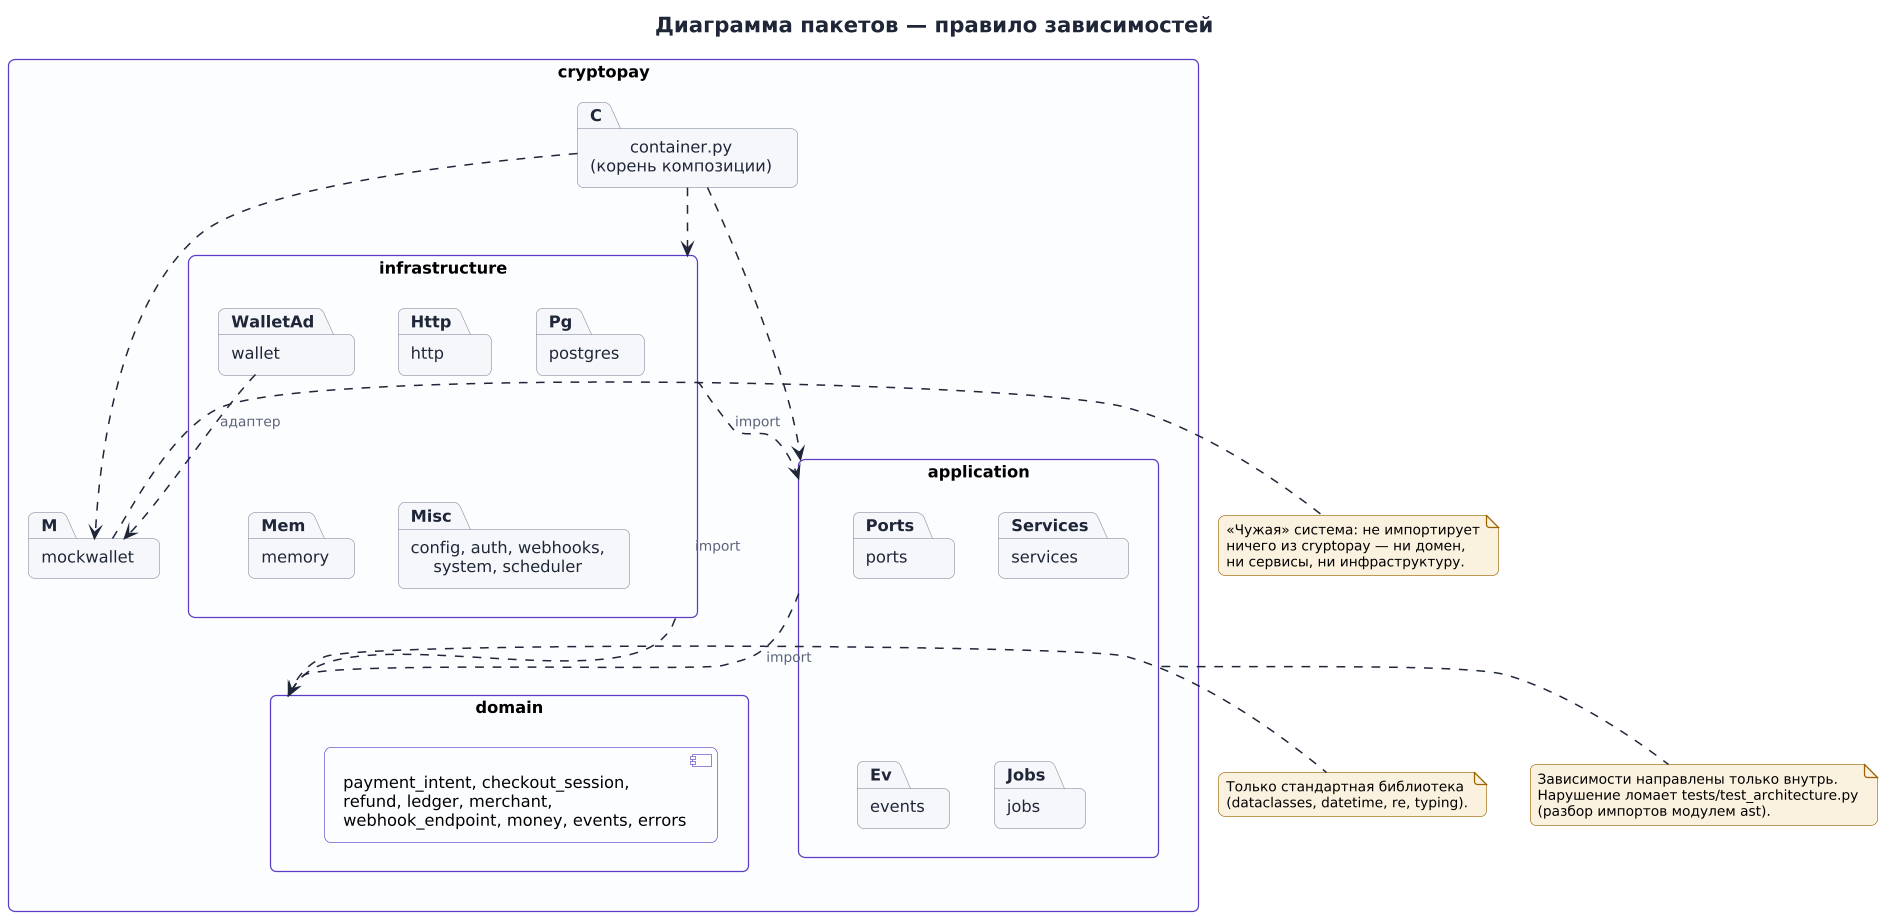

The diagram above was rendered by PlantUML. Its source (embedded in the PNG):
@startuml package
!include _style.iuml
title Диаграмма пакетов — правило зависимостей
skinparam packageStyle rectangle

package "cryptopay" {
  package "domain" as D {
    [payment_intent, checkout_session,\nrefund, ledger, merchant,\nwebhook_endpoint, money, events, errors]
  }
  package "application" as A {
    package "ports" as Ports
    package "services" as Services
    package "events" as Ev
    package "jobs" as Jobs
  }
  package "infrastructure" as I {
    package "http" as Http
    package "postgres" as Pg
    package "memory" as Mem
    package "wallet" as WalletAd
    package "config, auth, webhooks,\nsystem, scheduler" as Misc
  }
  package "mockwallet" as M
  package "container.py\n(корень композиции)" as C
}

A ..> D : import
I ..> A : import
I ..> D : import
WalletAd ..> M : адаптер
C ..> I
C ..> A
C ..> M

note right of D
  Только стандартная библиотека
  (dataclasses, datetime, re, typing).
end note
note right of M
  «Чужая» система: не импортирует
  ничего из cryptopay — ни домен,
  ни сервисы, ни инфраструктуру.
end note
note bottom of A
  Зависимости направлены только внутрь.
  Нарушение ломает tests/test_architecture.py
  (разбор импортов модулем ast).
end note
@enduml